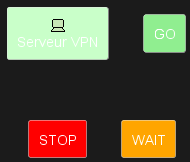

The diagram above was rendered by PlantUML. Its source (embedded in the PNG):
@startuml
archimate #Technology "Serveur VPN" as vpnServerA <<technology-device>>

rectangle GO #lightgreen
rectangle STOP #red
rectangle WAIT #orange
@enduml